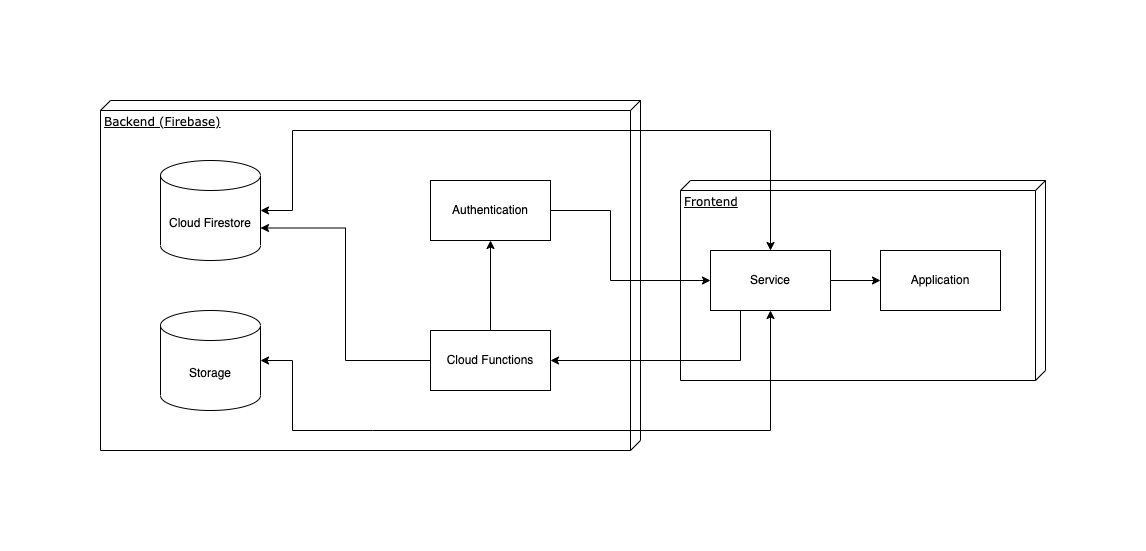

The diagram above was exported from draw.io. Its source (the exported page's mxGraphModel, read from the mxfile embedded in the PNG):
<mxGraphModel dx="1186" dy="546" grid="1" gridSize="10" guides="1" tooltips="1" connect="1" arrows="1" fold="1" page="1" pageScale="1" pageWidth="1100" pageHeight="850" background="none" math="0" shadow="0">
  <root>
    <mxCell id="0" />
    <mxCell id="1" parent="0" />
    <mxCell id="04LAKk9MC8urRBM_dzRR-12" value="Frontend" style="verticalAlign=top;align=left;spacingTop=8;spacingLeft=2;spacingRight=12;shape=cube;size=10;direction=south;fontStyle=4;html=1;rounded=0;shadow=0;comic=0;labelBackgroundColor=none;strokeWidth=1;fontFamily=Verdana;fontSize=12" vertex="1" parent="1">
      <mxGeometry x="658" y="330" width="365" height="200" as="geometry" />
    </mxCell>
    <mxCell id="39150e848f15840c-1" value="Backend (Firebase)" style="verticalAlign=top;align=left;spacingTop=8;spacingLeft=2;spacingRight=12;shape=cube;size=10;direction=south;fontStyle=4;html=1;rounded=0;shadow=0;comic=0;labelBackgroundColor=none;strokeWidth=1;fontFamily=Verdana;fontSize=12" parent="1" vertex="1">
      <mxGeometry x="78" y="250" width="540" height="350" as="geometry" />
    </mxCell>
    <mxCell id="04LAKk9MC8urRBM_dzRR-2" value="Cloud Firestore" style="shape=cylinder3;whiteSpace=wrap;html=1;boundedLbl=1;backgroundOutline=1;size=15;" vertex="1" parent="1">
      <mxGeometry x="138" y="310" width="100" height="100" as="geometry" />
    </mxCell>
    <mxCell id="04LAKk9MC8urRBM_dzRR-3" value="Storage" style="shape=cylinder3;whiteSpace=wrap;html=1;boundedLbl=1;backgroundOutline=1;size=15;" vertex="1" parent="1">
      <mxGeometry x="138" y="460" width="100" height="100" as="geometry" />
    </mxCell>
    <mxCell id="04LAKk9MC8urRBM_dzRR-20" style="edgeStyle=orthogonalEdgeStyle;rounded=0;orthogonalLoop=1;jettySize=auto;html=1;exitX=1;exitY=0.5;exitDx=0;exitDy=0;entryX=0;entryY=0.5;entryDx=0;entryDy=0;" edge="1" parent="1" source="04LAKk9MC8urRBM_dzRR-4" target="04LAKk9MC8urRBM_dzRR-11">
      <mxGeometry relative="1" as="geometry">
        <Array as="points">
          <mxPoint x="588" y="360" />
          <mxPoint x="588" y="430" />
        </Array>
      </mxGeometry>
    </mxCell>
    <mxCell id="04LAKk9MC8urRBM_dzRR-4" value="Authentication" style="rounded=0;whiteSpace=wrap;html=1;" vertex="1" parent="1">
      <mxGeometry x="408" y="330" width="120" height="60" as="geometry" />
    </mxCell>
    <mxCell id="04LAKk9MC8urRBM_dzRR-25" style="edgeStyle=orthogonalEdgeStyle;rounded=0;orthogonalLoop=1;jettySize=auto;html=1;exitX=0.5;exitY=0;exitDx=0;exitDy=0;entryX=0.5;entryY=1;entryDx=0;entryDy=0;" edge="1" parent="1" source="04LAKk9MC8urRBM_dzRR-5" target="04LAKk9MC8urRBM_dzRR-4">
      <mxGeometry relative="1" as="geometry" />
    </mxCell>
    <mxCell id="04LAKk9MC8urRBM_dzRR-26" style="edgeStyle=orthogonalEdgeStyle;rounded=0;orthogonalLoop=1;jettySize=auto;html=1;exitX=0;exitY=0.5;exitDx=0;exitDy=0;entryX=1;entryY=0;entryDx=0;entryDy=67.5;entryPerimeter=0;" edge="1" parent="1" source="04LAKk9MC8urRBM_dzRR-5" target="04LAKk9MC8urRBM_dzRR-2">
      <mxGeometry relative="1" as="geometry" />
    </mxCell>
    <mxCell id="04LAKk9MC8urRBM_dzRR-5" value="Cloud Functions" style="rounded=0;whiteSpace=wrap;html=1;" vertex="1" parent="1">
      <mxGeometry x="408" y="480" width="120" height="60" as="geometry" />
    </mxCell>
    <mxCell id="04LAKk9MC8urRBM_dzRR-18" style="edgeStyle=orthogonalEdgeStyle;rounded=0;orthogonalLoop=1;jettySize=auto;html=1;exitX=1;exitY=0.5;exitDx=0;exitDy=0;" edge="1" parent="1" source="04LAKk9MC8urRBM_dzRR-11" target="04LAKk9MC8urRBM_dzRR-14">
      <mxGeometry relative="1" as="geometry" />
    </mxCell>
    <mxCell id="04LAKk9MC8urRBM_dzRR-23" style="edgeStyle=orthogonalEdgeStyle;rounded=0;orthogonalLoop=1;jettySize=auto;html=1;exitX=0.25;exitY=1;exitDx=0;exitDy=0;entryX=1;entryY=0.5;entryDx=0;entryDy=0;" edge="1" parent="1" source="04LAKk9MC8urRBM_dzRR-11" target="04LAKk9MC8urRBM_dzRR-5">
      <mxGeometry relative="1" as="geometry" />
    </mxCell>
    <mxCell id="04LAKk9MC8urRBM_dzRR-11" value="Service" style="rounded=0;whiteSpace=wrap;html=1;" vertex="1" parent="1">
      <mxGeometry x="688" y="400" width="120" height="60" as="geometry" />
    </mxCell>
    <mxCell id="04LAKk9MC8urRBM_dzRR-14" value="Application" style="rounded=0;whiteSpace=wrap;html=1;" vertex="1" parent="1">
      <mxGeometry x="858" y="400" width="120" height="60" as="geometry" />
    </mxCell>
    <mxCell id="04LAKk9MC8urRBM_dzRR-27" value="" style="endArrow=classic;startArrow=classic;html=1;rounded=0;exitX=1;exitY=0.5;exitDx=0;exitDy=0;exitPerimeter=0;entryX=0.5;entryY=1;entryDx=0;entryDy=0;" edge="1" parent="1" source="04LAKk9MC8urRBM_dzRR-3" target="04LAKk9MC8urRBM_dzRR-11">
      <mxGeometry width="50" height="50" relative="1" as="geometry">
        <mxPoint x="420" y="460" as="sourcePoint" />
        <mxPoint x="470" y="410" as="targetPoint" />
        <Array as="points">
          <mxPoint x="270" y="510" />
          <mxPoint x="270" y="580" />
          <mxPoint x="350" y="580" />
          <mxPoint x="748" y="580" />
        </Array>
      </mxGeometry>
    </mxCell>
    <mxCell id="04LAKk9MC8urRBM_dzRR-28" value="" style="endArrow=classic;startArrow=classic;html=1;rounded=0;exitX=1;exitY=0.5;exitDx=0;exitDy=0;exitPerimeter=0;entryX=0.5;entryY=0;entryDx=0;entryDy=0;" edge="1" parent="1" source="04LAKk9MC8urRBM_dzRR-2" target="04LAKk9MC8urRBM_dzRR-11">
      <mxGeometry width="50" height="50" relative="1" as="geometry">
        <mxPoint x="280" y="350" as="sourcePoint" />
        <mxPoint x="330" y="300" as="targetPoint" />
        <Array as="points">
          <mxPoint x="270" y="360" />
          <mxPoint x="270" y="280" />
          <mxPoint x="748" y="280" />
        </Array>
      </mxGeometry>
    </mxCell>
  </root>
</mxGraphModel>